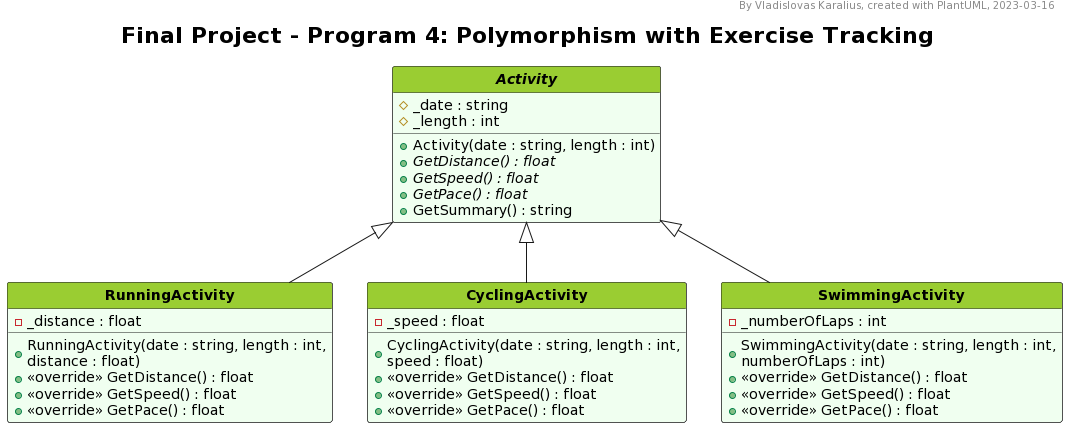

The diagram above was rendered by PlantUML. Its source (embedded in the PNG):
@startuml
'--Formatting options--
hide circle
hide empty members
'skinparam classAttributeIconSize 0
skinparam style strictuml
'skinparam groupInheritance 2
'skinparam linetype ortho
'skinparam Nodesep 15
'skinparam Ranksep 25
'left to right direction

'--Styling--
'skinparam BackgroundColor White/LightGreen
skinparam TitleFontSize 22

<style>
classDiagram {
  class {
    '-attributes and methods-
    'FontSize 14
    'FontColor black
    'BackgroundColor #fefece
    BackgroundColor #f0fff0
    'RoundCorner 0
    '-class name-
    header {
      'FontSize 12
      'FontColor Black
      FontStyle bold
      BackgroundColor YellowGreen
    }
    
    ' Alternative class style 1
    .gaming {
      BackgroundColor Bisque
      header {
        BackgroundColor Orange
      }
    }

    ' Alternative class style 2
    .test {
      BackgroundColor #eeeeee
      header {
        BackgroundColor #cccccc
      }
    }
  }

  note {
    BackgroundColor Yellow
  }
  legend {
    FontSize 18
  }
</style>

'--Header, title, caption--
header By Vladislovas Karalius, created with PlantUML, 2023-03-16
title Final Project - Program 4: Polymorphism with Exercise Tracking
'caption <:warning:>Constructors without parameters are not shown in this diagram


'--Main--
abstract class Activity {
  # _date : string
  # _length : int
  + Activity(date : string, length : int)
  + {abstract} GetDistance() : float
  + {abstract} GetSpeed() : float
  + {abstract} GetPace() : float
  + GetSummary() : string
}

class RunningActivity extends Activity {
  - _distance : float
  + RunningActivity(date : string, length : int,\ndistance : float)
  + <<override>> GetDistance() : float
  + <<override>> GetSpeed() : float
  + <<override>> GetPace() : float
}

class CyclingActivity extends Activity {
  - _speed : float
  + CyclingActivity(date : string, length : int,\nspeed : float)
  + <<override>> GetDistance() : float
  + <<override>> GetSpeed() : float
  + <<override>> GetPace() : float
}

class SwimmingActivity extends Activity {
  - _numberOfLaps : int
  + SwimmingActivity(date : string, length : int,\nnumberOfLaps : int)
  + <<override>> GetDistance() : float
  + <<override>> GetSpeed() : float
  + <<override>> GetPace() : float
}

'--Description--
' legend bottom
' <size:22>__**Core Requirements**__
' The program has one base class **Activity**. This class contains the attributes and methods
' that are common to all activities. Certain functions are put into separate classes as follows:
' endlegend
@enduml